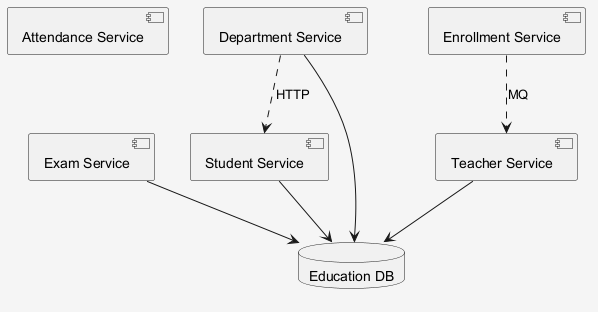

The diagram above was rendered by PlantUML. Its source (embedded in the PNG):
@startuml
skinparam shadowing false
skinparam backgroundColor #F5F5F5
component "Attendance Service" as C_AttendanceService
component "Teacher Service" as C_TeacherService
component "Exam Service" as C_ExamService
component "Department Service" as C_DepartmentService
component "Enrollment Service" as C_EnrollmentService
component "Student Service" as C_StudentService
database "Education DB" as DB_education
C_TeacherService --> DB_education
C_ExamService --> DB_education
C_DepartmentService --> DB_education
C_StudentService --> DB_education
C_EnrollmentService ..> C_TeacherService : MQ
C_DepartmentService ..> C_StudentService : HTTP
@enduml